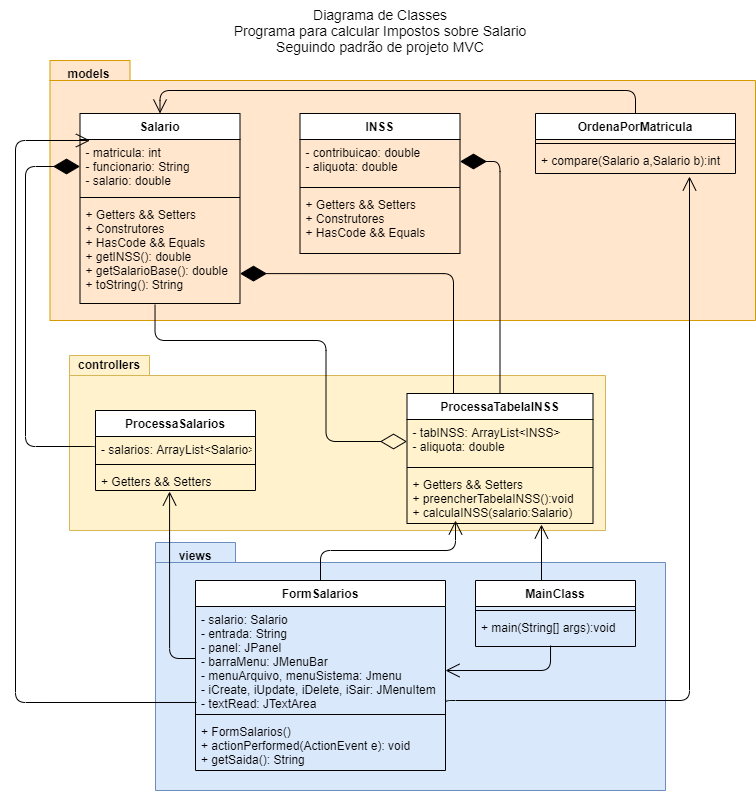

The diagram above was exported from draw.io. Its source (the exported page's mxGraphModel, read from the mxfile embedded in the PNG):
<mxGraphModel dx="1102" dy="582" grid="1" gridSize="10" guides="1" tooltips="1" connect="1" arrows="1" fold="1" page="1" pageScale="1" pageWidth="827" pageHeight="1169" math="0" shadow="0">
  <root>
    <mxCell id="0" />
    <mxCell id="1" parent="0" />
    <mxCell id="ehBgGZVvVrssydMpVzwM-1" value="" style="shape=folder;fontStyle=1;spacingTop=10;tabWidth=80;tabHeight=20;tabPosition=left;html=1;fillColor=#fff2cc;strokeColor=#d6b656;" parent="1" vertex="1">
      <mxGeometry x="94" y="385" width="536" height="175" as="geometry" />
    </mxCell>
    <mxCell id="ehBgGZVvVrssydMpVzwM-2" value="controllers" style="text;align=center;fontStyle=1;verticalAlign=middle;spacingLeft=3;spacingRight=3;strokeColor=none;rotatable=0;points=[[0,0.5],[1,0.5]];portConstraint=eastwest;" parent="1" vertex="1">
      <mxGeometry x="94" y="381" width="80" height="26" as="geometry" />
    </mxCell>
    <mxCell id="Kn64mdYHUQFGXHNYLNB3-6" value="" style="shape=folder;fontStyle=1;spacingTop=10;tabWidth=80;tabHeight=20;tabPosition=left;html=1;fillColor=#ffe6cc;strokeColor=#d79b00;" parent="1" vertex="1">
      <mxGeometry x="74.5" y="90" width="705.5" height="260" as="geometry" />
    </mxCell>
    <mxCell id="Kn64mdYHUQFGXHNYLNB3-1" value="Diagrama de Classes&lt;br style=&quot;font-size: 14px;&quot;&gt;Programa para calcular Impostos sobre Salario&lt;br style=&quot;font-size: 14px;&quot;&gt;Seguindo padrão de projeto MVC" style="text;html=1;strokeColor=none;fillColor=none;align=center;verticalAlign=middle;whiteSpace=wrap;rounded=0;fontSize=14;" parent="1" vertex="1">
      <mxGeometry x="230" y="30" width="350" height="60" as="geometry" />
    </mxCell>
    <mxCell id="Kn64mdYHUQFGXHNYLNB3-2" value="Salario" style="swimlane;fontStyle=1;align=center;verticalAlign=top;childLayout=stackLayout;horizontal=1;startSize=26;horizontalStack=0;resizeParent=1;resizeParentMax=0;resizeLast=0;collapsible=1;marginBottom=0;" parent="1" vertex="1">
      <mxGeometry x="104.5" y="143" width="160" height="190" as="geometry" />
    </mxCell>
    <mxCell id="Kn64mdYHUQFGXHNYLNB3-3" value="- matricula: int&#10;- funcionario: String&#10;- salario: double" style="text;align=left;verticalAlign=top;spacingLeft=4;spacingRight=4;overflow=hidden;rotatable=0;points=[[0,0.5],[1,0.5]];portConstraint=eastwest;" parent="Kn64mdYHUQFGXHNYLNB3-2" vertex="1">
      <mxGeometry y="26" width="160" height="54" as="geometry" />
    </mxCell>
    <mxCell id="Kn64mdYHUQFGXHNYLNB3-4" value="" style="line;strokeWidth=1;fillColor=none;align=left;verticalAlign=middle;spacingTop=-1;spacingLeft=3;spacingRight=3;rotatable=0;labelPosition=right;points=[];portConstraint=eastwest;" parent="Kn64mdYHUQFGXHNYLNB3-2" vertex="1">
      <mxGeometry y="80" width="160" height="8" as="geometry" />
    </mxCell>
    <mxCell id="Kn64mdYHUQFGXHNYLNB3-5" value="+ Getters &amp;&amp; Setters&#10;+ Construtores&#10;+ HasCode &amp;&amp; Equals&#10;+ getINSS(): double&#10;+ getSalarioBase(): double&#10;+ toString(): String" style="text;strokeColor=none;fillColor=none;align=left;verticalAlign=top;spacingLeft=4;spacingRight=4;overflow=hidden;rotatable=0;points=[[0,0.5],[1,0.5]];portConstraint=eastwest;" parent="Kn64mdYHUQFGXHNYLNB3-2" vertex="1">
      <mxGeometry y="88" width="160" height="102" as="geometry" />
    </mxCell>
    <mxCell id="Kn64mdYHUQFGXHNYLNB3-7" value="models" style="text;align=center;fontStyle=1;verticalAlign=middle;spacingLeft=3;spacingRight=3;strokeColor=none;rotatable=0;points=[[0,0.5],[1,0.5]];portConstraint=eastwest;" parent="1" vertex="1">
      <mxGeometry x="73.5" y="90" width="80" height="26" as="geometry" />
    </mxCell>
    <mxCell id="Kn64mdYHUQFGXHNYLNB3-8" value="INSS" style="swimlane;fontStyle=1;align=center;verticalAlign=top;childLayout=stackLayout;horizontal=1;startSize=26;horizontalStack=0;resizeParent=1;resizeParentMax=0;resizeLast=0;collapsible=1;marginBottom=0;" parent="1" vertex="1">
      <mxGeometry x="324.5" y="143" width="160" height="140" as="geometry" />
    </mxCell>
    <mxCell id="Kn64mdYHUQFGXHNYLNB3-9" value="- contribuicao: double&#10;- aliquota: double" style="text;strokeColor=none;fillColor=none;align=left;verticalAlign=top;spacingLeft=4;spacingRight=4;overflow=hidden;rotatable=0;points=[[0,0.5],[1,0.5]];portConstraint=eastwest;" parent="Kn64mdYHUQFGXHNYLNB3-8" vertex="1">
      <mxGeometry y="26" width="160" height="44" as="geometry" />
    </mxCell>
    <mxCell id="Kn64mdYHUQFGXHNYLNB3-10" value="" style="line;strokeWidth=1;fillColor=none;align=left;verticalAlign=middle;spacingTop=-1;spacingLeft=3;spacingRight=3;rotatable=0;labelPosition=right;points=[];portConstraint=eastwest;" parent="Kn64mdYHUQFGXHNYLNB3-8" vertex="1">
      <mxGeometry y="70" width="160" height="8" as="geometry" />
    </mxCell>
    <mxCell id="Kn64mdYHUQFGXHNYLNB3-11" value="+ Getters &amp;&amp; Setters&#10;+ Construtores&#10;+ HasCode &amp;&amp; Equals" style="text;strokeColor=none;fillColor=none;align=left;verticalAlign=top;spacingLeft=4;spacingRight=4;overflow=hidden;rotatable=0;points=[[0,0.5],[1,0.5]];portConstraint=eastwest;" parent="Kn64mdYHUQFGXHNYLNB3-8" vertex="1">
      <mxGeometry y="78" width="160" height="62" as="geometry" />
    </mxCell>
    <mxCell id="Kn64mdYHUQFGXHNYLNB3-12" value="" style="shape=folder;fontStyle=1;spacingTop=10;tabWidth=80;tabHeight=20;tabPosition=left;html=1;fillColor=#dae8fc;strokeColor=#6c8ebf;" parent="1" vertex="1">
      <mxGeometry x="180" y="572" width="510" height="248" as="geometry" />
    </mxCell>
    <mxCell id="Kn64mdYHUQFGXHNYLNB3-13" value="ProcessaSalarios" style="swimlane;fontStyle=1;align=center;verticalAlign=top;childLayout=stackLayout;horizontal=1;startSize=26;horizontalStack=0;resizeParent=1;resizeParentMax=0;resizeLast=0;collapsible=1;marginBottom=0;" parent="1" vertex="1">
      <mxGeometry x="120" y="440" width="160" height="80" as="geometry" />
    </mxCell>
    <mxCell id="Kn64mdYHUQFGXHNYLNB3-14" value="- salarios: ArrayList&lt;Salario&gt;" style="text;strokeColor=none;fillColor=none;align=left;verticalAlign=top;spacingLeft=4;spacingRight=4;overflow=hidden;rotatable=0;points=[[0,0.5],[1,0.5]];portConstraint=eastwest;" parent="Kn64mdYHUQFGXHNYLNB3-13" vertex="1">
      <mxGeometry y="26" width="160" height="24" as="geometry" />
    </mxCell>
    <mxCell id="Kn64mdYHUQFGXHNYLNB3-15" value="" style="line;strokeWidth=1;fillColor=none;align=left;verticalAlign=middle;spacingTop=-1;spacingLeft=3;spacingRight=3;rotatable=0;labelPosition=right;points=[];portConstraint=eastwest;" parent="Kn64mdYHUQFGXHNYLNB3-13" vertex="1">
      <mxGeometry y="50" width="160" height="8" as="geometry" />
    </mxCell>
    <mxCell id="Kn64mdYHUQFGXHNYLNB3-16" value="+ Getters &amp;&amp; Setters" style="text;strokeColor=none;fillColor=none;align=left;verticalAlign=top;spacingLeft=4;spacingRight=4;overflow=hidden;rotatable=0;points=[[0,0.5],[1,0.5]];portConstraint=eastwest;" parent="Kn64mdYHUQFGXHNYLNB3-13" vertex="1">
      <mxGeometry y="58" width="160" height="22" as="geometry" />
    </mxCell>
    <mxCell id="Kn64mdYHUQFGXHNYLNB3-17" value="views" style="text;align=center;fontStyle=1;verticalAlign=middle;spacingLeft=3;spacingRight=3;strokeColor=none;rotatable=0;points=[[0,0.5],[1,0.5]];portConstraint=eastwest;" parent="1" vertex="1">
      <mxGeometry x="180" y="572" width="80" height="26" as="geometry" />
    </mxCell>
    <mxCell id="Kn64mdYHUQFGXHNYLNB3-18" value="ProcessaTabelaINSS" style="swimlane;fontStyle=1;align=center;verticalAlign=top;childLayout=stackLayout;horizontal=1;startSize=26;horizontalStack=0;resizeParent=1;resizeParentMax=0;resizeLast=0;collapsible=1;marginBottom=0;" parent="1" vertex="1">
      <mxGeometry x="431.5" y="423" width="186" height="130" as="geometry" />
    </mxCell>
    <mxCell id="Kn64mdYHUQFGXHNYLNB3-19" value="- tabINSS: ArrayList&lt;INSS&gt;&#10;- aliquota: double" style="text;strokeColor=none;fillColor=none;align=left;verticalAlign=top;spacingLeft=4;spacingRight=4;overflow=hidden;rotatable=0;points=[[0,0.5],[1,0.5]];portConstraint=eastwest;" parent="Kn64mdYHUQFGXHNYLNB3-18" vertex="1">
      <mxGeometry y="26" width="186" height="44" as="geometry" />
    </mxCell>
    <mxCell id="Kn64mdYHUQFGXHNYLNB3-20" value="" style="line;strokeWidth=1;fillColor=none;align=left;verticalAlign=middle;spacingTop=-1;spacingLeft=3;spacingRight=3;rotatable=0;labelPosition=right;points=[];portConstraint=eastwest;" parent="Kn64mdYHUQFGXHNYLNB3-18" vertex="1">
      <mxGeometry y="70" width="186" height="8" as="geometry" />
    </mxCell>
    <mxCell id="Kn64mdYHUQFGXHNYLNB3-21" value="+ Getters &amp;&amp; Setters&#10;+ preencherTabelaINSS():void&#10;+ calculaINSS(salario:Salario)" style="text;strokeColor=none;fillColor=none;align=left;verticalAlign=top;spacingLeft=4;spacingRight=4;overflow=hidden;rotatable=0;points=[[0,0.5],[1,0.5]];portConstraint=eastwest;" parent="Kn64mdYHUQFGXHNYLNB3-18" vertex="1">
      <mxGeometry y="78" width="186" height="52" as="geometry" />
    </mxCell>
    <mxCell id="Kn64mdYHUQFGXHNYLNB3-22" value="" style="endArrow=diamondThin;endFill=1;endSize=24;html=1;exitX=0.5;exitY=0;exitDx=0;exitDy=0;entryX=1;entryY=0.5;entryDx=0;entryDy=0;edgeStyle=orthogonalEdgeStyle;" parent="1" source="Kn64mdYHUQFGXHNYLNB3-18" target="Kn64mdYHUQFGXHNYLNB3-9" edge="1">
      <mxGeometry width="160" relative="1" as="geometry">
        <mxPoint x="210.5" y="420" as="sourcePoint" />
        <mxPoint x="370.5" y="420" as="targetPoint" />
      </mxGeometry>
    </mxCell>
    <mxCell id="Kn64mdYHUQFGXHNYLNB3-23" value="" style="endArrow=diamondThin;endFill=1;endSize=24;html=1;exitX=0.25;exitY=0;exitDx=0;exitDy=0;edgeStyle=orthogonalEdgeStyle;entryX=1;entryY=0.707;entryDx=0;entryDy=0;entryPerimeter=0;" parent="1" source="Kn64mdYHUQFGXHNYLNB3-18" target="Kn64mdYHUQFGXHNYLNB3-5" edge="1">
      <mxGeometry width="160" relative="1" as="geometry">
        <mxPoint x="534.5" y="433" as="sourcePoint" />
        <mxPoint x="494.5" y="201" as="targetPoint" />
      </mxGeometry>
    </mxCell>
    <mxCell id="Kn64mdYHUQFGXHNYLNB3-24" value="" style="endArrow=diamondThin;endFill=0;endSize=24;html=1;exitX=0.469;exitY=1.012;exitDx=0;exitDy=0;exitPerimeter=0;entryX=0;entryY=0.5;entryDx=0;entryDy=0;edgeStyle=orthogonalEdgeStyle;" parent="1" source="Kn64mdYHUQFGXHNYLNB3-5" target="Kn64mdYHUQFGXHNYLNB3-19" edge="1">
      <mxGeometry width="160" relative="1" as="geometry">
        <mxPoint x="210.5" y="350" as="sourcePoint" />
        <mxPoint x="370.5" y="350" as="targetPoint" />
        <Array as="points">
          <mxPoint x="179.5" y="370" />
          <mxPoint x="350.5" y="370" />
          <mxPoint x="350.5" y="471" />
        </Array>
      </mxGeometry>
    </mxCell>
    <mxCell id="Kn64mdYHUQFGXHNYLNB3-25" value="" style="endArrow=diamondThin;endFill=1;endSize=24;html=1;exitX=0;exitY=0.5;exitDx=0;exitDy=0;edgeStyle=orthogonalEdgeStyle;entryX=0;entryY=0.5;entryDx=0;entryDy=0;" parent="1" source="Kn64mdYHUQFGXHNYLNB3-14" target="Kn64mdYHUQFGXHNYLNB3-3" edge="1">
      <mxGeometry width="160" relative="1" as="geometry">
        <mxPoint x="488" y="433" as="sourcePoint" />
        <mxPoint x="274.5" y="298.97400000000005" as="targetPoint" />
        <Array as="points">
          <mxPoint x="120" y="476" />
          <mxPoint x="50" y="476" />
          <mxPoint x="50" y="196" />
        </Array>
      </mxGeometry>
    </mxCell>
    <mxCell id="Kn64mdYHUQFGXHNYLNB3-27" value="FormSalarios" style="swimlane;fontStyle=1;align=center;verticalAlign=top;childLayout=stackLayout;horizontal=1;startSize=26;horizontalStack=0;resizeParent=1;resizeParentMax=0;resizeLast=0;collapsible=1;marginBottom=0;" parent="1" vertex="1">
      <mxGeometry x="220" y="610" width="250" height="190" as="geometry" />
    </mxCell>
    <mxCell id="Kn64mdYHUQFGXHNYLNB3-28" value="- salario: Salario&#10;- entrada: String&#10;- panel: JPanel&#10;- barraMenu: JMenuBar&#10;- menuArquivo, menuSistema: Jmenu&#10;- iCreate, iUpdate, iDelete, iSair: JMenuItem&#10;- textRead: JTextArea" style="text;strokeColor=none;fillColor=none;align=left;verticalAlign=top;spacingLeft=4;spacingRight=4;overflow=hidden;rotatable=0;points=[[0,0.5],[1,0.5]];portConstraint=eastwest;" parent="Kn64mdYHUQFGXHNYLNB3-27" vertex="1">
      <mxGeometry y="26" width="250" height="104" as="geometry" />
    </mxCell>
    <mxCell id="Kn64mdYHUQFGXHNYLNB3-29" value="" style="line;strokeWidth=1;fillColor=none;align=left;verticalAlign=middle;spacingTop=-1;spacingLeft=3;spacingRight=3;rotatable=0;labelPosition=right;points=[];portConstraint=eastwest;" parent="Kn64mdYHUQFGXHNYLNB3-27" vertex="1">
      <mxGeometry y="130" width="250" height="8" as="geometry" />
    </mxCell>
    <mxCell id="Kn64mdYHUQFGXHNYLNB3-30" value="+ FormSalarios()&#10;+ actionPerformed(ActionEvent e): void&#10;+ getSaida(): String" style="text;strokeColor=none;fillColor=none;align=left;verticalAlign=top;spacingLeft=4;spacingRight=4;overflow=hidden;rotatable=0;points=[[0,0.5],[1,0.5]];portConstraint=eastwest;" parent="Kn64mdYHUQFGXHNYLNB3-27" vertex="1">
      <mxGeometry y="138" width="250" height="52" as="geometry" />
    </mxCell>
    <mxCell id="Kn64mdYHUQFGXHNYLNB3-32" value="" style="endArrow=open;endFill=1;endSize=12;html=1;entryX=0.463;entryY=1.045;entryDx=0;entryDy=0;entryPerimeter=0;edgeStyle=orthogonalEdgeStyle;" parent="1" source="Kn64mdYHUQFGXHNYLNB3-28" target="Kn64mdYHUQFGXHNYLNB3-16" edge="1">
      <mxGeometry width="160" relative="1" as="geometry">
        <mxPoint x="80" y="750" as="sourcePoint" />
        <mxPoint x="110" y="640" as="targetPoint" />
      </mxGeometry>
    </mxCell>
    <mxCell id="Kn64mdYHUQFGXHNYLNB3-33" value="" style="endArrow=open;endFill=1;endSize=12;html=1;exitX=0.5;exitY=0;exitDx=0;exitDy=0;edgeStyle=orthogonalEdgeStyle;entryX=0.723;entryY=1.019;entryDx=0;entryDy=0;entryPerimeter=0;" parent="1" source="QnBb55yg5IffLYujFTEk-7" target="Kn64mdYHUQFGXHNYLNB3-21" edge="1">
      <mxGeometry width="160" relative="1" as="geometry">
        <mxPoint x="260" y="663" as="sourcePoint" />
        <mxPoint x="204.07999999999993" y="530.99" as="targetPoint" />
        <Array as="points">
          <mxPoint x="566" y="628" />
        </Array>
      </mxGeometry>
    </mxCell>
    <mxCell id="Kn64mdYHUQFGXHNYLNB3-34" value="" style="endArrow=open;endFill=1;endSize=12;html=1;edgeStyle=orthogonalEdgeStyle;exitX=1;exitY=0.933;exitDx=0;exitDy=0;exitPerimeter=0;entryX=0.77;entryY=1.115;entryDx=0;entryDy=0;entryPerimeter=0;" parent="1" source="Kn64mdYHUQFGXHNYLNB3-28" target="QnBb55yg5IffLYujFTEk-4" edge="1">
      <mxGeometry width="160" relative="1" as="geometry">
        <mxPoint x="80" y="730" as="sourcePoint" />
        <mxPoint x="204.07999999999993" y="530.99" as="targetPoint" />
        <Array as="points">
          <mxPoint x="470" y="730" />
          <mxPoint x="714" y="730" />
        </Array>
      </mxGeometry>
    </mxCell>
    <mxCell id="QnBb55yg5IffLYujFTEk-1" value="OrdenaPorMatricula" style="swimlane;fontStyle=1;align=center;verticalAlign=top;childLayout=stackLayout;horizontal=1;startSize=26;horizontalStack=0;resizeParent=1;resizeParentMax=0;resizeLast=0;collapsible=1;marginBottom=0;" vertex="1" parent="1">
      <mxGeometry x="560" y="143" width="200" height="60" as="geometry" />
    </mxCell>
    <mxCell id="QnBb55yg5IffLYujFTEk-3" value="" style="line;strokeWidth=1;fillColor=none;align=left;verticalAlign=middle;spacingTop=-1;spacingLeft=3;spacingRight=3;rotatable=0;labelPosition=right;points=[];portConstraint=eastwest;" vertex="1" parent="QnBb55yg5IffLYujFTEk-1">
      <mxGeometry y="26" width="200" height="8" as="geometry" />
    </mxCell>
    <mxCell id="QnBb55yg5IffLYujFTEk-4" value="+ compare(Salario a,Salario b):int" style="text;strokeColor=none;fillColor=none;align=left;verticalAlign=top;spacingLeft=4;spacingRight=4;overflow=hidden;rotatable=0;points=[[0,0.5],[1,0.5]];portConstraint=eastwest;" vertex="1" parent="QnBb55yg5IffLYujFTEk-1">
      <mxGeometry y="34" width="200" height="26" as="geometry" />
    </mxCell>
    <mxCell id="QnBb55yg5IffLYujFTEk-5" value="" style="endArrow=open;endFill=1;endSize=12;html=1;exitX=0.5;exitY=0;exitDx=0;exitDy=0;edgeStyle=orthogonalEdgeStyle;entryX=0.5;entryY=0;entryDx=0;entryDy=0;" edge="1" parent="1" source="QnBb55yg5IffLYujFTEk-1" target="Kn64mdYHUQFGXHNYLNB3-2">
      <mxGeometry width="160" relative="1" as="geometry">
        <mxPoint x="424" y="673" as="sourcePoint" />
        <mxPoint x="535" y="563" as="targetPoint" />
        <Array as="points">
          <mxPoint x="660" y="120" />
          <mxPoint x="185" y="120" />
        </Array>
      </mxGeometry>
    </mxCell>
    <mxCell id="QnBb55yg5IffLYujFTEk-7" value="MainClass" style="swimlane;fontStyle=1;align=center;verticalAlign=top;childLayout=stackLayout;horizontal=1;startSize=26;horizontalStack=0;resizeParent=1;resizeParentMax=0;resizeLast=0;collapsible=1;marginBottom=0;" vertex="1" parent="1">
      <mxGeometry x="500" y="610" width="160" height="66" as="geometry" />
    </mxCell>
    <mxCell id="QnBb55yg5IffLYujFTEk-9" value="" style="line;strokeWidth=1;fillColor=none;align=left;verticalAlign=middle;spacingTop=-1;spacingLeft=3;spacingRight=3;rotatable=0;labelPosition=right;points=[];portConstraint=eastwest;" vertex="1" parent="QnBb55yg5IffLYujFTEk-7">
      <mxGeometry y="26" width="160" height="8" as="geometry" />
    </mxCell>
    <mxCell id="QnBb55yg5IffLYujFTEk-10" value="+ main(String[] args):void" style="text;strokeColor=none;fillColor=none;align=left;verticalAlign=top;spacingLeft=4;spacingRight=4;overflow=hidden;rotatable=0;points=[[0,0.5],[1,0.5]];portConstraint=eastwest;" vertex="1" parent="QnBb55yg5IffLYujFTEk-7">
      <mxGeometry y="34" width="160" height="32" as="geometry" />
    </mxCell>
    <mxCell id="QnBb55yg5IffLYujFTEk-11" value="" style="endArrow=open;endFill=1;endSize=12;html=1;exitX=0.469;exitY=0.969;exitDx=0;exitDy=0;edgeStyle=orthogonalEdgeStyle;exitPerimeter=0;" edge="1" parent="1" source="QnBb55yg5IffLYujFTEk-10">
      <mxGeometry width="160" relative="1" as="geometry">
        <mxPoint x="534.5" y="620" as="sourcePoint" />
        <mxPoint x="470" y="700" as="targetPoint" />
        <Array as="points">
          <mxPoint x="575" y="700" />
          <mxPoint x="470" y="700" />
        </Array>
      </mxGeometry>
    </mxCell>
    <mxCell id="QnBb55yg5IffLYujFTEk-12" value="" style="endArrow=open;endFill=1;endSize=12;html=1;edgeStyle=orthogonalEdgeStyle;exitX=0.5;exitY=0;exitDx=0;exitDy=0;" edge="1" parent="1" source="Kn64mdYHUQFGXHNYLNB3-27">
      <mxGeometry width="160" relative="1" as="geometry">
        <mxPoint x="230" y="703" as="sourcePoint" />
        <mxPoint x="480" y="550" as="targetPoint" />
      </mxGeometry>
    </mxCell>
    <mxCell id="QnBb55yg5IffLYujFTEk-13" value="" style="endArrow=open;endFill=1;endSize=12;html=1;edgeStyle=orthogonalEdgeStyle;exitX=0.004;exitY=0.923;exitDx=0;exitDy=0;exitPerimeter=0;" edge="1" parent="1" source="Kn64mdYHUQFGXHNYLNB3-28">
      <mxGeometry width="160" relative="1" as="geometry">
        <mxPoint x="130" y="830" as="sourcePoint" />
        <mxPoint x="114.5" y="170" as="targetPoint" />
        <Array as="points">
          <mxPoint x="40" y="732" />
          <mxPoint x="40" y="170" />
        </Array>
      </mxGeometry>
    </mxCell>
  </root>
</mxGraphModel>